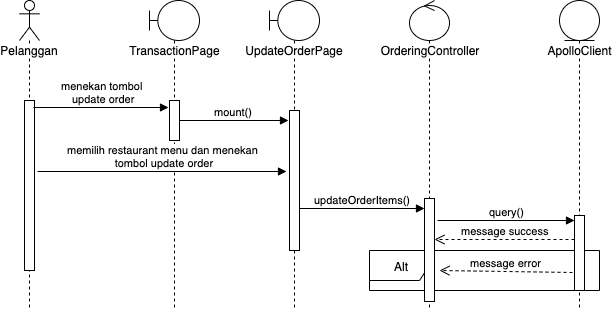

The diagram above was exported from draw.io. Its source (the exported page's mxGraphModel, read from the mxfile embedded in the PNG):
<mxGraphModel dx="932" dy="502" grid="1" gridSize="10" guides="1" tooltips="1" connect="1" arrows="1" fold="1" page="1" pageScale="1" pageWidth="850" pageHeight="1100" math="0" shadow="0">
  <root>
    <mxCell id="0" />
    <mxCell id="1" parent="0" />
    <mxCell id="2" value="ApolloClient" style="shape=umlLifeline;participant=umlEntity;perimeter=lifelinePerimeter;whiteSpace=wrap;html=1;container=1;collapsible=0;recursiveResize=0;verticalAlign=top;spacingTop=36;labelBackgroundColor=#ffffff;outlineConnect=0;" vertex="1" parent="1">
      <mxGeometry x="620" y="70" width="40" height="310" as="geometry" />
    </mxCell>
    <mxCell id="3" value="Alt" style="shape=umlFrame;whiteSpace=wrap;html=1;" vertex="1" parent="1">
      <mxGeometry x="430" y="320" width="230" height="40" as="geometry" />
    </mxCell>
    <mxCell id="4" value="Pelanggan" style="shape=umlLifeline;participant=umlActor;perimeter=lifelinePerimeter;whiteSpace=wrap;html=1;container=1;collapsible=0;recursiveResize=0;verticalAlign=top;spacingTop=36;labelBackgroundColor=#ffffff;outlineConnect=0;" vertex="1" parent="1">
      <mxGeometry x="80" y="70" width="20" height="310" as="geometry" />
    </mxCell>
    <mxCell id="5" value="" style="html=1;points=[];perimeter=orthogonalPerimeter;" vertex="1" parent="4">
      <mxGeometry x="5" y="100" width="10" height="170" as="geometry" />
    </mxCell>
    <mxCell id="6" value="OrderingController" style="shape=umlLifeline;participant=umlControl;perimeter=lifelinePerimeter;whiteSpace=wrap;html=1;container=1;collapsible=0;recursiveResize=0;verticalAlign=top;spacingTop=36;labelBackgroundColor=#ffffff;outlineConnect=0;" vertex="1" parent="1">
      <mxGeometry x="470" y="70" width="40" height="310" as="geometry" />
    </mxCell>
    <mxCell id="7" value="" style="html=1;points=[];perimeter=orthogonalPerimeter;" vertex="1" parent="6">
      <mxGeometry x="15" y="198" width="10" height="103" as="geometry" />
    </mxCell>
    <mxCell id="8" value="menekan tombol &lt;br&gt;update order" style="html=1;verticalAlign=bottom;endArrow=block;entryX=-0.1;entryY=0.175;entryDx=0;entryDy=0;entryPerimeter=0;" edge="1" target="13" parent="1">
      <mxGeometry width="80" relative="1" as="geometry">
        <mxPoint x="94" y="177" as="sourcePoint" />
        <mxPoint x="230" y="260" as="targetPoint" />
      </mxGeometry>
    </mxCell>
    <mxCell id="9" value="mount()" style="html=1;verticalAlign=bottom;endArrow=block;" edge="1" parent="1">
      <mxGeometry width="80" relative="1" as="geometry">
        <mxPoint x="239" y="190" as="sourcePoint" />
        <mxPoint x="349" y="190" as="targetPoint" />
      </mxGeometry>
    </mxCell>
    <mxCell id="10" value="UpdateOrderPage" style="shape=umlLifeline;participant=umlBoundary;perimeter=lifelinePerimeter;whiteSpace=wrap;html=1;container=1;collapsible=0;recursiveResize=0;verticalAlign=top;spacingTop=36;labelBackgroundColor=#ffffff;outlineConnect=0;" vertex="1" parent="1">
      <mxGeometry x="330" y="70" width="50" height="310" as="geometry" />
    </mxCell>
    <mxCell id="11" value="" style="html=1;points=[];perimeter=orthogonalPerimeter;" vertex="1" parent="10">
      <mxGeometry x="20" y="110" width="10" height="140" as="geometry" />
    </mxCell>
    <mxCell id="12" value="TransactionPage" style="shape=umlLifeline;participant=umlBoundary;perimeter=lifelinePerimeter;whiteSpace=wrap;html=1;container=1;collapsible=0;recursiveResize=0;verticalAlign=top;spacingTop=36;labelBackgroundColor=#ffffff;outlineConnect=0;" vertex="1" parent="1">
      <mxGeometry x="210" y="70" width="50" height="310" as="geometry" />
    </mxCell>
    <mxCell id="13" value="" style="html=1;points=[];perimeter=orthogonalPerimeter;" vertex="1" parent="12">
      <mxGeometry x="20" y="100" width="10" height="40" as="geometry" />
    </mxCell>
    <mxCell id="14" value="updateOrderItems()" style="html=1;verticalAlign=bottom;endArrow=block;exitX=1;exitY=0.7;exitDx=0;exitDy=0;exitPerimeter=0;" edge="1" source="11" target="7" parent="1">
      <mxGeometry width="80" relative="1" as="geometry">
        <mxPoint x="465" y="230" as="sourcePoint" />
        <mxPoint x="540" y="280" as="targetPoint" />
      </mxGeometry>
    </mxCell>
    <mxCell id="15" value="message success" style="html=1;verticalAlign=bottom;endArrow=open;dashed=1;endSize=8;exitX=0;exitY=0.32;exitDx=0;exitDy=0;exitPerimeter=0;" edge="1" source="19" target="7" parent="1">
      <mxGeometry relative="1" as="geometry">
        <mxPoint x="630" y="320" as="sourcePoint" />
        <mxPoint x="374" y="271.05999999999995" as="targetPoint" />
      </mxGeometry>
    </mxCell>
    <mxCell id="16" value="query()" style="html=1;verticalAlign=bottom;endArrow=block;" edge="1" parent="1">
      <mxGeometry width="80" relative="1" as="geometry">
        <mxPoint x="498" y="290" as="sourcePoint" />
        <mxPoint x="635" y="290" as="targetPoint" />
      </mxGeometry>
    </mxCell>
    <mxCell id="17" value="memilih restaurant menu dan menekan &lt;br&gt;tombol update order" style="html=1;verticalAlign=bottom;endArrow=block;" edge="1" parent="1">
      <mxGeometry width="80" relative="1" as="geometry">
        <mxPoint x="98" y="241" as="sourcePoint" />
        <mxPoint x="347" y="241" as="targetPoint" />
      </mxGeometry>
    </mxCell>
    <mxCell id="18" value="message error" style="html=1;verticalAlign=bottom;endArrow=open;dashed=1;endSize=8;exitX=-0.2;exitY=0.76;exitDx=0;exitDy=0;exitPerimeter=0;" edge="1" source="19" parent="1">
      <mxGeometry relative="1" as="geometry">
        <mxPoint x="625" y="340" as="sourcePoint" />
        <mxPoint x="500" y="340" as="targetPoint" />
      </mxGeometry>
    </mxCell>
    <mxCell id="19" value="" style="html=1;points=[];perimeter=orthogonalPerimeter;" vertex="1" parent="1">
      <mxGeometry x="635" y="285" width="10" height="75" as="geometry" />
    </mxCell>
  </root>
</mxGraphModel>